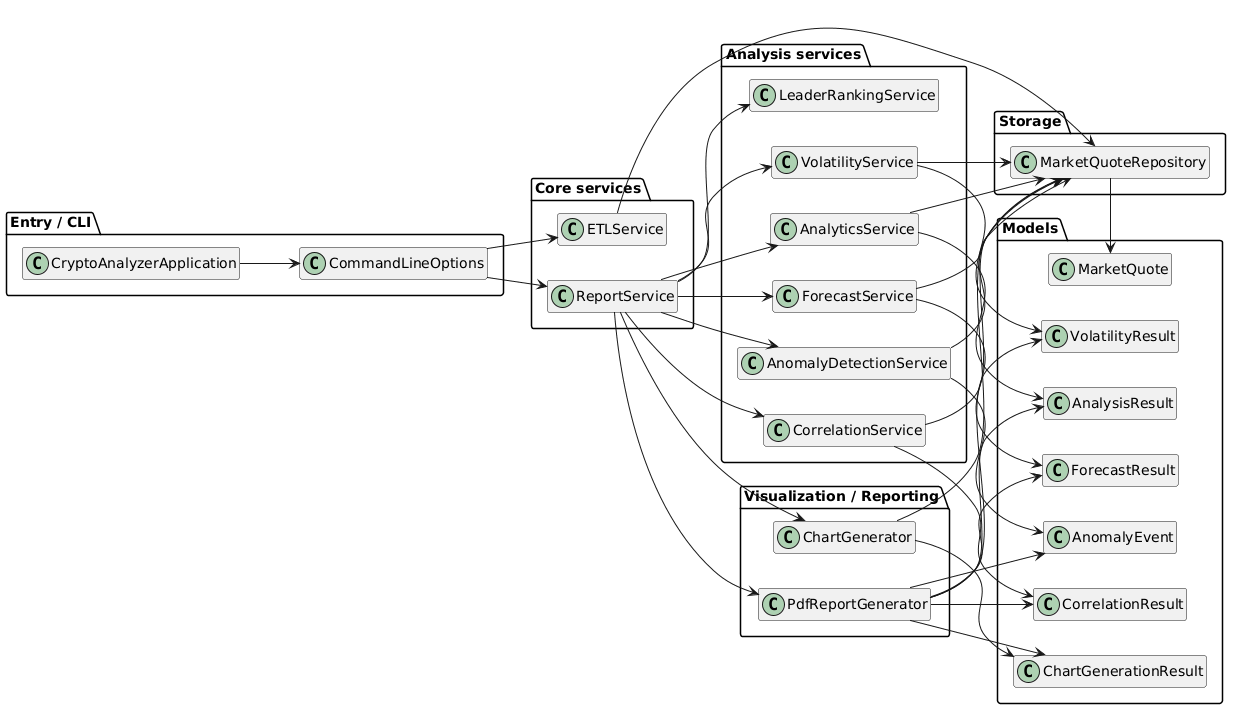

The diagram above was rendered by PlantUML. Its source (embedded in the PNG):
@startuml
left to right direction
skinparam classAttributeIconSize 0
skinparam shadowing false
hide members

package "Entry / CLI" {
    class CryptoAnalyzerApplication
    class CommandLineOptions
}

package "Core services" {
    class ETLService
    class ReportService
}

package "Analysis services" {
    class AnalyticsService
    class VolatilityService
    class CorrelationService
    class AnomalyDetectionService
    class ForecastService
    class LeaderRankingService
}

package "Storage" {
    class MarketQuoteRepository
}

package "Visualization / Reporting" {
    class ChartGenerator
    class PdfReportGenerator
}

package "Models" {
    class MarketQuote
    class AnalysisResult
    class VolatilityResult
    class CorrelationResult
    class AnomalyEvent
    class ForecastResult
    class ChartGenerationResult
}

CryptoAnalyzerApplication --> CommandLineOptions

CommandLineOptions --> ETLService
CommandLineOptions --> ReportService

ETLService --> MarketQuoteRepository

ReportService --> AnalyticsService
ReportService --> VolatilityService
ReportService --> CorrelationService
ReportService --> AnomalyDetectionService
ReportService --> ForecastService
ReportService --> LeaderRankingService
ReportService --> ChartGenerator
ReportService --> PdfReportGenerator

AnalyticsService --> MarketQuoteRepository
VolatilityService --> MarketQuoteRepository
CorrelationService --> MarketQuoteRepository
AnomalyDetectionService --> MarketQuoteRepository
ForecastService --> MarketQuoteRepository
ChartGenerator --> MarketQuoteRepository

MarketQuoteRepository --> MarketQuote

AnalyticsService --> AnalysisResult
VolatilityService --> VolatilityResult
CorrelationService --> CorrelationResult
AnomalyDetectionService --> AnomalyEvent
ForecastService --> ForecastResult
ChartGenerator --> ChartGenerationResult

PdfReportGenerator --> AnalysisResult
PdfReportGenerator --> VolatilityResult
PdfReportGenerator --> CorrelationResult
PdfReportGenerator --> AnomalyEvent
PdfReportGenerator --> ForecastResult
PdfReportGenerator --> ChartGenerationResult
@enduml